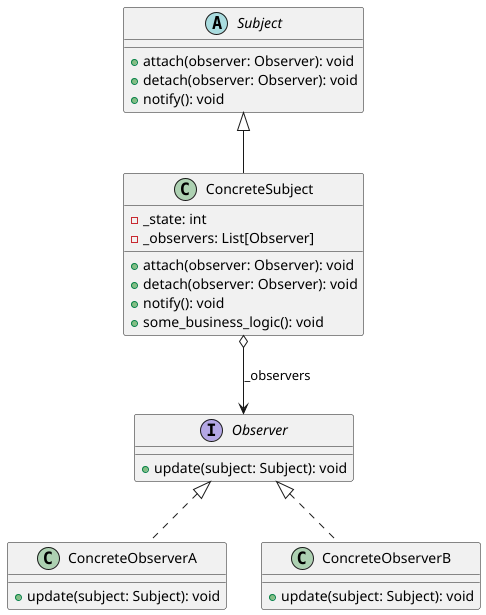

The diagram above was rendered by PlantUML. Its source (embedded in the PNG):
@startuml

abstract class Subject {
  +attach(observer: Observer): void
  +detach(observer: Observer): void
  +notify(): void
}

class ConcreteSubject {
  -_state: int
  -_observers: List[Observer]
  +attach(observer: Observer): void
  +detach(observer: Observer): void
  +notify(): void
  +some_business_logic(): void
}

interface Observer {
  +update(subject: Subject): void
}

class ConcreteObserverA {
  +update(subject: Subject): void
}

class ConcreteObserverB {
  +update(subject: Subject): void
}

Subject <|-- ConcreteSubject
Observer <|.. ConcreteObserverA
Observer <|.. ConcreteObserverB
ConcreteSubject o--> Observer : _observers

@enduml